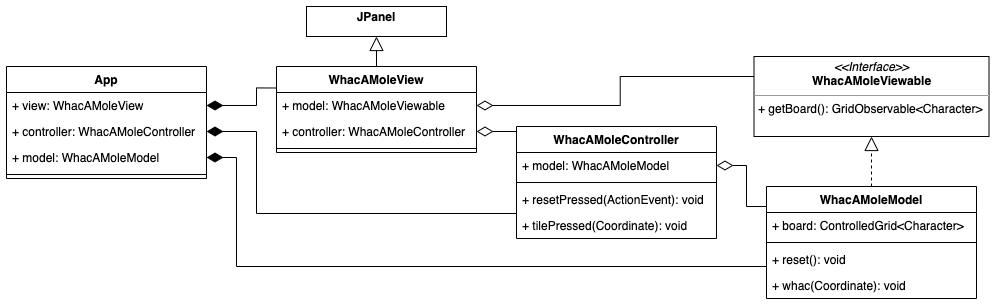

The diagram above was exported from draw.io. Its source (the exported page's mxGraphModel, read from the mxfile embedded in the PNG):
<mxGraphModel dx="2180" dy="2353" grid="1" gridSize="10" guides="1" tooltips="1" connect="1" arrows="1" fold="1" page="1" pageScale="1" pageWidth="827" pageHeight="1169" math="0" shadow="0">
  <root>
    <mxCell id="0" />
    <mxCell id="1" parent="0" />
    <mxCell id="2" value="WhacAMoleView" style="swimlane;fontStyle=1;align=center;verticalAlign=top;childLayout=stackLayout;horizontal=1;startSize=26;horizontalStack=0;resizeParent=1;resizeParentMax=0;resizeLast=0;collapsible=1;marginBottom=0;" vertex="1" parent="1">
      <mxGeometry x="-470" y="-90" width="200" height="86" as="geometry" />
    </mxCell>
    <mxCell id="3" value="+ model: WhacAMoleViewable" style="text;strokeColor=none;fillColor=none;align=left;verticalAlign=top;spacingLeft=4;spacingRight=4;overflow=hidden;rotatable=0;points=[[0,0.5],[1,0.5]];portConstraint=eastwest;" vertex="1" parent="2">
      <mxGeometry y="26" width="200" height="26" as="geometry" />
    </mxCell>
    <mxCell id="4" value="+ controller: WhacAMoleController" style="text;strokeColor=none;fillColor=none;align=left;verticalAlign=top;spacingLeft=4;spacingRight=4;overflow=hidden;rotatable=0;points=[[0,0.5],[1,0.5]];portConstraint=eastwest;" vertex="1" parent="2">
      <mxGeometry y="52" width="200" height="26" as="geometry" />
    </mxCell>
    <mxCell id="5" value="" style="line;strokeWidth=1;fillColor=none;align=left;verticalAlign=middle;spacingTop=-1;spacingLeft=3;spacingRight=3;rotatable=0;labelPosition=right;points=[];portConstraint=eastwest;" vertex="1" parent="2">
      <mxGeometry y="78" width="200" height="8" as="geometry" />
    </mxCell>
    <mxCell id="6" value="&lt;p style=&quot;margin: 0px ; margin-top: 4px ; text-align: center&quot;&gt;&lt;b&gt;JPanel&lt;/b&gt;&lt;/p&gt;" style="verticalAlign=top;align=left;overflow=fill;fontSize=12;fontFamily=Helvetica;html=1;" vertex="1" parent="1">
      <mxGeometry x="-440" y="-150" width="140" height="30" as="geometry" />
    </mxCell>
    <mxCell id="7" value="App" style="swimlane;fontStyle=1;align=center;verticalAlign=top;childLayout=stackLayout;horizontal=1;startSize=26;horizontalStack=0;resizeParent=1;resizeParentMax=0;resizeLast=0;collapsible=1;marginBottom=0;" vertex="1" parent="1">
      <mxGeometry x="-740" y="-90" width="200" height="112" as="geometry" />
    </mxCell>
    <mxCell id="8" value="+ view: WhacAMoleView" style="text;strokeColor=none;fillColor=none;align=left;verticalAlign=top;spacingLeft=4;spacingRight=4;overflow=hidden;rotatable=0;points=[[0,0.5],[1,0.5]];portConstraint=eastwest;" vertex="1" parent="7">
      <mxGeometry y="26" width="200" height="26" as="geometry" />
    </mxCell>
    <mxCell id="9" value="+ controller: WhacAMoleController" style="text;strokeColor=none;fillColor=none;align=left;verticalAlign=top;spacingLeft=4;spacingRight=4;overflow=hidden;rotatable=0;points=[[0,0.5],[1,0.5]];portConstraint=eastwest;" vertex="1" parent="7">
      <mxGeometry y="52" width="200" height="26" as="geometry" />
    </mxCell>
    <mxCell id="10" value="+ model: WhacAMoleModel" style="text;strokeColor=none;fillColor=none;align=left;verticalAlign=top;spacingLeft=4;spacingRight=4;overflow=hidden;rotatable=0;points=[[0,0.5],[1,0.5]];portConstraint=eastwest;" vertex="1" parent="7">
      <mxGeometry y="78" width="200" height="26" as="geometry" />
    </mxCell>
    <mxCell id="11" value="" style="line;strokeWidth=1;fillColor=none;align=left;verticalAlign=middle;spacingTop=-1;spacingLeft=3;spacingRight=3;rotatable=0;labelPosition=right;points=[];portConstraint=eastwest;" vertex="1" parent="7">
      <mxGeometry y="104" width="200" height="8" as="geometry" />
    </mxCell>
    <mxCell id="12" value="WhacAMoleModel" style="swimlane;fontStyle=1;align=center;verticalAlign=top;childLayout=stackLayout;horizontal=1;startSize=26;horizontalStack=0;resizeParent=1;resizeParentMax=0;resizeLast=0;collapsible=1;marginBottom=0;" vertex="1" parent="1">
      <mxGeometry x="20" y="30" width="210" height="112" as="geometry" />
    </mxCell>
    <mxCell id="13" value="+ board: ControlledGrid&lt;Character&gt;" style="text;strokeColor=none;fillColor=none;align=left;verticalAlign=top;spacingLeft=4;spacingRight=4;overflow=hidden;rotatable=0;points=[[0,0.5],[1,0.5]];portConstraint=eastwest;" vertex="1" parent="12">
      <mxGeometry y="26" width="210" height="26" as="geometry" />
    </mxCell>
    <mxCell id="14" value="" style="line;strokeWidth=1;fillColor=none;align=left;verticalAlign=middle;spacingTop=-1;spacingLeft=3;spacingRight=3;rotatable=0;labelPosition=right;points=[];portConstraint=eastwest;" vertex="1" parent="12">
      <mxGeometry y="52" width="210" height="8" as="geometry" />
    </mxCell>
    <mxCell id="15" value="+ reset(): void" style="text;strokeColor=none;fillColor=none;align=left;verticalAlign=top;spacingLeft=4;spacingRight=4;overflow=hidden;rotatable=0;points=[[0,0.5],[1,0.5]];portConstraint=eastwest;" vertex="1" parent="12">
      <mxGeometry y="60" width="210" height="26" as="geometry" />
    </mxCell>
    <mxCell id="16" value="+ whac(Coordinate): void" style="text;strokeColor=none;fillColor=none;align=left;verticalAlign=top;spacingLeft=4;spacingRight=4;overflow=hidden;rotatable=0;points=[[0,0.5],[1,0.5]];portConstraint=eastwest;" vertex="1" parent="12">
      <mxGeometry y="86" width="210" height="26" as="geometry" />
    </mxCell>
    <mxCell id="17" value="&lt;p style=&quot;margin: 0px ; margin-top: 4px ; text-align: center&quot;&gt;&lt;i&gt;&amp;lt;&amp;lt;Interface&amp;gt;&amp;gt;&lt;/i&gt;&lt;br&gt;&lt;b&gt;WhacAMoleViewable&lt;/b&gt;&lt;/p&gt;&lt;hr size=&quot;1&quot;&gt;&lt;p style=&quot;margin: 0px ; margin-left: 4px&quot;&gt;&lt;/p&gt;&lt;p style=&quot;margin: 0px ; margin-left: 4px&quot;&gt;+ getBoard(): GridObservable&amp;lt;Character&amp;gt;&lt;br&gt;&lt;br&gt;&lt;/p&gt;" style="verticalAlign=top;align=left;overflow=fill;fontSize=12;fontFamily=Helvetica;html=1;" vertex="1" parent="1">
      <mxGeometry x="7.5" y="-100" width="235" height="80" as="geometry" />
    </mxCell>
    <mxCell id="18" value="WhacAMoleController" style="swimlane;fontStyle=1;align=center;verticalAlign=top;childLayout=stackLayout;horizontal=1;startSize=26;horizontalStack=0;resizeParent=1;resizeParentMax=0;resizeLast=0;collapsible=1;marginBottom=0;" vertex="1" parent="1">
      <mxGeometry x="-230" y="-30" width="200" height="112" as="geometry" />
    </mxCell>
    <mxCell id="19" value="+ model: WhacAMoleModel" style="text;strokeColor=none;fillColor=none;align=left;verticalAlign=top;spacingLeft=4;spacingRight=4;overflow=hidden;rotatable=0;points=[[0,0.5],[1,0.5]];portConstraint=eastwest;" vertex="1" parent="18">
      <mxGeometry y="26" width="200" height="26" as="geometry" />
    </mxCell>
    <mxCell id="20" value="" style="line;strokeWidth=1;fillColor=none;align=left;verticalAlign=middle;spacingTop=-1;spacingLeft=3;spacingRight=3;rotatable=0;labelPosition=right;points=[];portConstraint=eastwest;" vertex="1" parent="18">
      <mxGeometry y="52" width="200" height="8" as="geometry" />
    </mxCell>
    <mxCell id="21" value="+ resetPressed(ActionEvent): void" style="text;strokeColor=none;fillColor=none;align=left;verticalAlign=top;spacingLeft=4;spacingRight=4;overflow=hidden;rotatable=0;points=[[0,0.5],[1,0.5]];portConstraint=eastwest;" vertex="1" parent="18">
      <mxGeometry y="60" width="200" height="26" as="geometry" />
    </mxCell>
    <mxCell id="22" value="+ tilePressed(Coordinate): void" style="text;strokeColor=none;fillColor=none;align=left;verticalAlign=top;spacingLeft=4;spacingRight=4;overflow=hidden;rotatable=0;points=[[0,0.5],[1,0.5]];portConstraint=eastwest;" vertex="1" parent="18">
      <mxGeometry y="86" width="200" height="26" as="geometry" />
    </mxCell>
    <mxCell id="23" style="edgeStyle=orthogonalEdgeStyle;rounded=0;orthogonalLoop=1;jettySize=auto;html=1;exitX=1;exitY=0.5;exitDx=0;exitDy=0;entryX=0;entryY=0.25;entryDx=0;entryDy=0;startArrow=diamondThin;startSize=14;startFill=1;sourcePerimeterSpacing=0;endArrow=none;endFill=0;strokeWidth=1;" edge="1" source="8" target="2" parent="1">
      <mxGeometry relative="1" as="geometry">
        <mxPoint x="-540" y="-140" as="targetPoint" />
        <Array as="points">
          <mxPoint x="-490" y="-51" />
          <mxPoint x="-490" y="-68" />
        </Array>
      </mxGeometry>
    </mxCell>
    <mxCell id="24" style="edgeStyle=orthogonalEdgeStyle;rounded=0;orthogonalLoop=1;jettySize=auto;html=1;exitX=1;exitY=0.5;exitDx=0;exitDy=0;entryX=0;entryY=0.5;entryDx=0;entryDy=0;endArrow=none;endFill=0;startArrow=diamondThin;startFill=1;startSize=14;" edge="1" source="9" target="21" parent="1">
      <mxGeometry relative="1" as="geometry">
        <Array as="points">
          <mxPoint x="-490" y="-25" />
          <mxPoint x="-490" y="57" />
        </Array>
      </mxGeometry>
    </mxCell>
    <mxCell id="25" style="edgeStyle=orthogonalEdgeStyle;rounded=0;orthogonalLoop=1;jettySize=auto;html=1;exitX=1;exitY=0.5;exitDx=0;exitDy=0;entryX=0;entryY=0.5;entryDx=0;entryDy=0;startArrow=diamondThin;startFill=1;endArrow=none;endFill=0;startSize=14;" edge="1" source="10" target="15" parent="1">
      <mxGeometry relative="1" as="geometry">
        <Array as="points">
          <mxPoint x="-510" y="1" />
          <mxPoint x="-510" y="110" />
          <mxPoint x="20" y="110" />
        </Array>
      </mxGeometry>
    </mxCell>
    <mxCell id="26" style="edgeStyle=orthogonalEdgeStyle;rounded=0;orthogonalLoop=1;jettySize=auto;html=1;exitX=1;exitY=0.5;exitDx=0;exitDy=0;entryX=0;entryY=0.25;entryDx=0;entryDy=0;endArrow=none;endFill=0;startArrow=diamondThin;startFill=0;startSize=14;" edge="1" source="3" target="17" parent="1">
      <mxGeometry relative="1" as="geometry" />
    </mxCell>
    <mxCell id="27" style="edgeStyle=orthogonalEdgeStyle;rounded=0;orthogonalLoop=1;jettySize=auto;html=1;exitX=1;exitY=0.5;exitDx=0;exitDy=0;entryX=0;entryY=0.107;entryDx=0;entryDy=0;entryPerimeter=0;endArrow=none;endFill=0;startArrow=diamondThin;startFill=0;startSize=14;" edge="1" source="19" target="12" parent="1">
      <mxGeometry relative="1" as="geometry">
        <Array as="points">
          <mxPoint y="9" />
          <mxPoint y="50" />
          <mxPoint x="20" y="50" />
        </Array>
      </mxGeometry>
    </mxCell>
    <mxCell id="28" style="edgeStyle=orthogonalEdgeStyle;rounded=0;orthogonalLoop=1;jettySize=auto;html=1;exitX=1;exitY=0.5;exitDx=0;exitDy=0;entryX=0;entryY=0.25;entryDx=0;entryDy=0;endArrow=none;endFill=0;startArrow=diamondThin;startFill=0;startSize=14;" edge="1" source="4" target="18" parent="1">
      <mxGeometry relative="1" as="geometry" />
    </mxCell>
    <mxCell id="29" value="" style="endArrow=block;dashed=1;endFill=0;endSize=12;html=1;rounded=0;exitX=0.5;exitY=0;exitDx=0;exitDy=0;entryX=0.5;entryY=1;entryDx=0;entryDy=0;" edge="1" source="12" target="17" parent="1">
      <mxGeometry width="160" relative="1" as="geometry">
        <mxPoint x="200" y="486" as="sourcePoint" />
        <mxPoint x="200" y="310" as="targetPoint" />
      </mxGeometry>
    </mxCell>
    <mxCell id="30" value="" style="endArrow=block;endFill=0;endSize=12;html=1;rounded=0;exitX=0.5;exitY=0;exitDx=0;exitDy=0;entryX=0.5;entryY=1;entryDx=0;entryDy=0;" edge="1" source="2" target="6" parent="1">
      <mxGeometry width="160" relative="1" as="geometry">
        <mxPoint x="-150" y="354" as="sourcePoint" />
        <mxPoint x="-150" y="260" as="targetPoint" />
      </mxGeometry>
    </mxCell>
  </root>
</mxGraphModel>